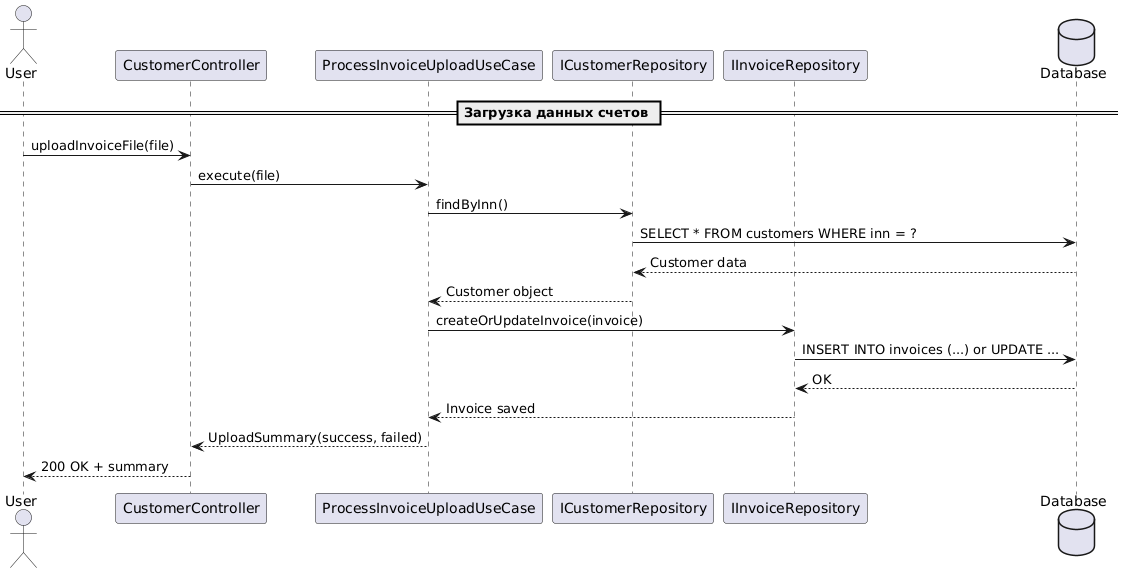

The diagram above was rendered by PlantUML. Its source (embedded in the PNG):
@startuml
actor User
participant "CustomerController" as Controller
participant "ProcessInvoiceUploadUseCase" as UseCase
participant "ICustomerRepository" as CustomerRepo
participant "IInvoiceRepository" as InvoiceRepo
database "Database" as DB

== Загрузка данных счетов ==

User -> Controller : uploadInvoiceFile(file)
Controller -> UseCase : execute(file)

UseCase -> CustomerRepo : findByInn()
CustomerRepo -> DB : SELECT * FROM customers WHERE inn = ?
DB --> CustomerRepo : Customer data
CustomerRepo --> UseCase : Customer object

UseCase -> InvoiceRepo : createOrUpdateInvoice(invoice)
InvoiceRepo -> DB : INSERT INTO invoices (...) or UPDATE ...
DB --> InvoiceRepo : OK
InvoiceRepo --> UseCase : Invoice saved

UseCase --> Controller : UploadSummary(success, failed)
Controller --> User : 200 OK + summary
@enduml